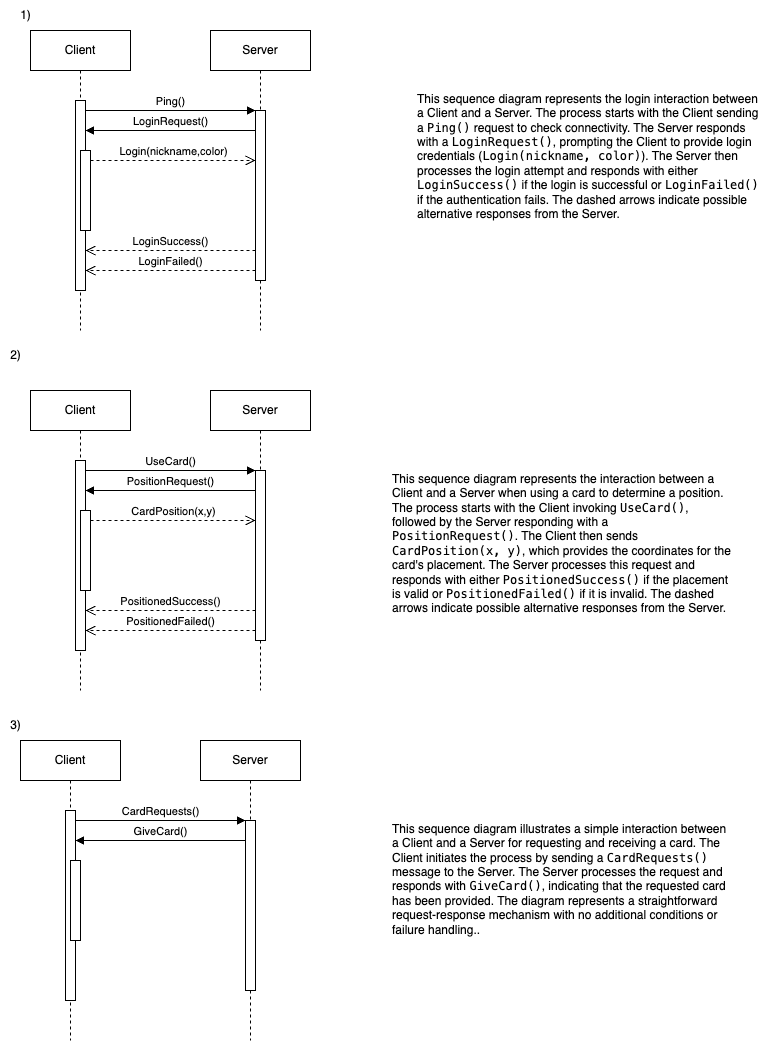

The diagram above was exported from draw.io. Its source (the exported page's mxGraphModel, read from the mxfile embedded in the PNG):
<mxGraphModel dx="1572" dy="967" grid="1" gridSize="10" guides="1" tooltips="1" connect="1" arrows="1" fold="1" page="1" pageScale="1" pageWidth="850" pageHeight="1100" math="0" shadow="0">
  <root>
    <mxCell id="0" />
    <mxCell id="1" parent="0" />
    <mxCell id="aM9ryv3xv72pqoxQDRHE-1" value="Client" style="shape=umlLifeline;perimeter=lifelinePerimeter;whiteSpace=wrap;html=1;container=0;dropTarget=0;collapsible=0;recursiveResize=0;outlineConnect=0;portConstraint=eastwest;newEdgeStyle={&quot;edgeStyle&quot;:&quot;elbowEdgeStyle&quot;,&quot;elbow&quot;:&quot;vertical&quot;,&quot;curved&quot;:0,&quot;rounded&quot;:0};" parent="1" vertex="1">
      <mxGeometry x="40" y="40" width="100" height="300" as="geometry" />
    </mxCell>
    <mxCell id="aM9ryv3xv72pqoxQDRHE-2" value="" style="html=1;points=[];perimeter=orthogonalPerimeter;outlineConnect=0;targetShapes=umlLifeline;portConstraint=eastwest;newEdgeStyle={&quot;edgeStyle&quot;:&quot;elbowEdgeStyle&quot;,&quot;elbow&quot;:&quot;vertical&quot;,&quot;curved&quot;:0,&quot;rounded&quot;:0};" parent="aM9ryv3xv72pqoxQDRHE-1" vertex="1">
      <mxGeometry x="45" y="70" width="10" height="190" as="geometry" />
    </mxCell>
    <mxCell id="aM9ryv3xv72pqoxQDRHE-4" value="" style="html=1;points=[];perimeter=orthogonalPerimeter;outlineConnect=0;targetShapes=umlLifeline;portConstraint=eastwest;newEdgeStyle={&quot;edgeStyle&quot;:&quot;elbowEdgeStyle&quot;,&quot;elbow&quot;:&quot;vertical&quot;,&quot;curved&quot;:0,&quot;rounded&quot;:0};" parent="aM9ryv3xv72pqoxQDRHE-1" vertex="1">
      <mxGeometry x="50" y="120" width="10" height="80" as="geometry" />
    </mxCell>
    <mxCell id="aM9ryv3xv72pqoxQDRHE-5" value="Server" style="shape=umlLifeline;perimeter=lifelinePerimeter;whiteSpace=wrap;html=1;container=0;dropTarget=0;collapsible=0;recursiveResize=0;outlineConnect=0;portConstraint=eastwest;newEdgeStyle={&quot;edgeStyle&quot;:&quot;elbowEdgeStyle&quot;,&quot;elbow&quot;:&quot;vertical&quot;,&quot;curved&quot;:0,&quot;rounded&quot;:0};" parent="1" vertex="1">
      <mxGeometry x="220" y="40" width="100" height="300" as="geometry" />
    </mxCell>
    <mxCell id="aM9ryv3xv72pqoxQDRHE-6" value="" style="html=1;points=[];perimeter=orthogonalPerimeter;outlineConnect=0;targetShapes=umlLifeline;portConstraint=eastwest;newEdgeStyle={&quot;edgeStyle&quot;:&quot;elbowEdgeStyle&quot;,&quot;elbow&quot;:&quot;vertical&quot;,&quot;curved&quot;:0,&quot;rounded&quot;:0};" parent="aM9ryv3xv72pqoxQDRHE-5" vertex="1">
      <mxGeometry x="45" y="80" width="10" height="170" as="geometry" />
    </mxCell>
    <mxCell id="aM9ryv3xv72pqoxQDRHE-7" value="Ping()" style="html=1;verticalAlign=bottom;endArrow=block;edgeStyle=elbowEdgeStyle;elbow=vertical;curved=0;rounded=0;" parent="1" source="aM9ryv3xv72pqoxQDRHE-2" target="aM9ryv3xv72pqoxQDRHE-6" edge="1">
      <mxGeometry relative="1" as="geometry">
        <mxPoint x="195" y="130" as="sourcePoint" />
        <Array as="points">
          <mxPoint x="180" y="120" />
        </Array>
      </mxGeometry>
    </mxCell>
    <mxCell id="aM9ryv3xv72pqoxQDRHE-8" value="LoginFailed()" style="html=1;verticalAlign=bottom;endArrow=open;dashed=1;endSize=8;edgeStyle=elbowEdgeStyle;elbow=horizontal;curved=0;rounded=0;" parent="1" source="aM9ryv3xv72pqoxQDRHE-6" target="aM9ryv3xv72pqoxQDRHE-2" edge="1">
      <mxGeometry relative="1" as="geometry">
        <mxPoint x="195" y="205" as="targetPoint" />
        <Array as="points">
          <mxPoint x="190" y="280" />
        </Array>
      </mxGeometry>
    </mxCell>
    <mxCell id="aM9ryv3xv72pqoxQDRHE-9" value="LoginRequest()" style="html=1;verticalAlign=bottom;endArrow=block;edgeStyle=elbowEdgeStyle;elbow=vertical;curved=0;rounded=0;" parent="1" source="aM9ryv3xv72pqoxQDRHE-6" edge="1">
      <mxGeometry relative="1" as="geometry">
        <mxPoint x="175" y="160" as="sourcePoint" />
        <Array as="points">
          <mxPoint x="220" y="140" />
          <mxPoint x="190" y="160" />
        </Array>
        <mxPoint x="95" y="140" as="targetPoint" />
      </mxGeometry>
    </mxCell>
    <mxCell id="aM9ryv3xv72pqoxQDRHE-10" value="Login(nickname,color)" style="html=1;verticalAlign=bottom;endArrow=open;dashed=1;endSize=8;edgeStyle=elbowEdgeStyle;elbow=vertical;curved=0;rounded=0;" parent="1" edge="1">
      <mxGeometry relative="1" as="geometry">
        <mxPoint x="265" y="170" as="targetPoint" />
        <Array as="points">
          <mxPoint x="180" y="170" />
        </Array>
        <mxPoint x="100" y="170" as="sourcePoint" />
      </mxGeometry>
    </mxCell>
    <mxCell id="MHDMb3MtQcXE7zjrJAsb-1" value="LoginSuccess()" style="html=1;verticalAlign=bottom;endArrow=open;dashed=1;endSize=8;edgeStyle=elbowEdgeStyle;elbow=vertical;curved=0;rounded=0;" edge="1" parent="1" source="aM9ryv3xv72pqoxQDRHE-6" target="aM9ryv3xv72pqoxQDRHE-2">
      <mxGeometry relative="1" as="geometry">
        <mxPoint x="100" y="260" as="targetPoint" />
        <Array as="points">
          <mxPoint x="185" y="260" />
        </Array>
        <mxPoint x="260" y="260" as="sourcePoint" />
      </mxGeometry>
    </mxCell>
    <mxCell id="MHDMb3MtQcXE7zjrJAsb-3" value="1)" style="text;html=1;align=center;verticalAlign=middle;resizable=0;points=[];autosize=1;strokeColor=none;fillColor=none;" vertex="1" parent="1">
      <mxGeometry x="20" y="10" width="30" height="30" as="geometry" />
    </mxCell>
    <mxCell id="MHDMb3MtQcXE7zjrJAsb-26" value="Client" style="shape=umlLifeline;perimeter=lifelinePerimeter;whiteSpace=wrap;html=1;container=0;dropTarget=0;collapsible=0;recursiveResize=0;outlineConnect=0;portConstraint=eastwest;newEdgeStyle={&quot;edgeStyle&quot;:&quot;elbowEdgeStyle&quot;,&quot;elbow&quot;:&quot;vertical&quot;,&quot;curved&quot;:0,&quot;rounded&quot;:0};" vertex="1" parent="1">
      <mxGeometry x="40" y="400" width="100" height="300" as="geometry" />
    </mxCell>
    <mxCell id="MHDMb3MtQcXE7zjrJAsb-27" value="" style="html=1;points=[];perimeter=orthogonalPerimeter;outlineConnect=0;targetShapes=umlLifeline;portConstraint=eastwest;newEdgeStyle={&quot;edgeStyle&quot;:&quot;elbowEdgeStyle&quot;,&quot;elbow&quot;:&quot;vertical&quot;,&quot;curved&quot;:0,&quot;rounded&quot;:0};" vertex="1" parent="MHDMb3MtQcXE7zjrJAsb-26">
      <mxGeometry x="45" y="70" width="10" height="190" as="geometry" />
    </mxCell>
    <mxCell id="MHDMb3MtQcXE7zjrJAsb-28" value="" style="html=1;points=[];perimeter=orthogonalPerimeter;outlineConnect=0;targetShapes=umlLifeline;portConstraint=eastwest;newEdgeStyle={&quot;edgeStyle&quot;:&quot;elbowEdgeStyle&quot;,&quot;elbow&quot;:&quot;vertical&quot;,&quot;curved&quot;:0,&quot;rounded&quot;:0};" vertex="1" parent="MHDMb3MtQcXE7zjrJAsb-26">
      <mxGeometry x="50" y="120" width="10" height="80" as="geometry" />
    </mxCell>
    <mxCell id="MHDMb3MtQcXE7zjrJAsb-29" value="Server" style="shape=umlLifeline;perimeter=lifelinePerimeter;whiteSpace=wrap;html=1;container=0;dropTarget=0;collapsible=0;recursiveResize=0;outlineConnect=0;portConstraint=eastwest;newEdgeStyle={&quot;edgeStyle&quot;:&quot;elbowEdgeStyle&quot;,&quot;elbow&quot;:&quot;vertical&quot;,&quot;curved&quot;:0,&quot;rounded&quot;:0};" vertex="1" parent="1">
      <mxGeometry x="220" y="400" width="100" height="300" as="geometry" />
    </mxCell>
    <mxCell id="MHDMb3MtQcXE7zjrJAsb-30" value="" style="html=1;points=[];perimeter=orthogonalPerimeter;outlineConnect=0;targetShapes=umlLifeline;portConstraint=eastwest;newEdgeStyle={&quot;edgeStyle&quot;:&quot;elbowEdgeStyle&quot;,&quot;elbow&quot;:&quot;vertical&quot;,&quot;curved&quot;:0,&quot;rounded&quot;:0};" vertex="1" parent="MHDMb3MtQcXE7zjrJAsb-29">
      <mxGeometry x="45" y="80" width="10" height="170" as="geometry" />
    </mxCell>
    <mxCell id="MHDMb3MtQcXE7zjrJAsb-31" value="UseCard()" style="html=1;verticalAlign=bottom;endArrow=block;edgeStyle=elbowEdgeStyle;elbow=vertical;curved=0;rounded=0;" edge="1" parent="1" source="MHDMb3MtQcXE7zjrJAsb-27" target="MHDMb3MtQcXE7zjrJAsb-30">
      <mxGeometry relative="1" as="geometry">
        <mxPoint x="195" y="490" as="sourcePoint" />
        <Array as="points">
          <mxPoint x="180" y="480" />
        </Array>
      </mxGeometry>
    </mxCell>
    <mxCell id="MHDMb3MtQcXE7zjrJAsb-32" value="PositionedFailed()" style="html=1;verticalAlign=bottom;endArrow=open;dashed=1;endSize=8;edgeStyle=elbowEdgeStyle;elbow=horizontal;curved=0;rounded=0;" edge="1" parent="1" source="MHDMb3MtQcXE7zjrJAsb-30" target="MHDMb3MtQcXE7zjrJAsb-27">
      <mxGeometry relative="1" as="geometry">
        <mxPoint x="195" y="565" as="targetPoint" />
        <Array as="points">
          <mxPoint x="190" y="640" />
        </Array>
      </mxGeometry>
    </mxCell>
    <mxCell id="MHDMb3MtQcXE7zjrJAsb-33" value="PositionRequest()" style="html=1;verticalAlign=bottom;endArrow=block;edgeStyle=elbowEdgeStyle;elbow=vertical;curved=0;rounded=0;" edge="1" parent="1" source="MHDMb3MtQcXE7zjrJAsb-30">
      <mxGeometry relative="1" as="geometry">
        <mxPoint x="175" y="520" as="sourcePoint" />
        <Array as="points">
          <mxPoint x="220" y="500" />
          <mxPoint x="190" y="520" />
        </Array>
        <mxPoint x="95" y="500" as="targetPoint" />
      </mxGeometry>
    </mxCell>
    <mxCell id="MHDMb3MtQcXE7zjrJAsb-34" value="CardPosition(x,y)" style="html=1;verticalAlign=bottom;endArrow=open;dashed=1;endSize=8;edgeStyle=elbowEdgeStyle;elbow=vertical;curved=0;rounded=0;" edge="1" parent="1">
      <mxGeometry relative="1" as="geometry">
        <mxPoint x="265" y="530" as="targetPoint" />
        <Array as="points">
          <mxPoint x="180" y="530" />
        </Array>
        <mxPoint x="100" y="530" as="sourcePoint" />
      </mxGeometry>
    </mxCell>
    <mxCell id="MHDMb3MtQcXE7zjrJAsb-35" value="PositionedSuccess()" style="html=1;verticalAlign=bottom;endArrow=open;dashed=1;endSize=8;edgeStyle=elbowEdgeStyle;elbow=vertical;curved=0;rounded=0;" edge="1" parent="1" source="MHDMb3MtQcXE7zjrJAsb-30" target="MHDMb3MtQcXE7zjrJAsb-27">
      <mxGeometry relative="1" as="geometry">
        <mxPoint x="100" y="620" as="targetPoint" />
        <Array as="points">
          <mxPoint x="185" y="620" />
        </Array>
        <mxPoint x="260" y="620" as="sourcePoint" />
      </mxGeometry>
    </mxCell>
    <mxCell id="MHDMb3MtQcXE7zjrJAsb-36" value="2)" style="text;html=1;align=center;verticalAlign=middle;resizable=0;points=[];autosize=1;strokeColor=none;fillColor=none;" vertex="1" parent="1">
      <mxGeometry x="10" y="350" width="30" height="30" as="geometry" />
    </mxCell>
    <mxCell id="MHDMb3MtQcXE7zjrJAsb-60" value="Client" style="shape=umlLifeline;perimeter=lifelinePerimeter;whiteSpace=wrap;html=1;container=0;dropTarget=0;collapsible=0;recursiveResize=0;outlineConnect=0;portConstraint=eastwest;newEdgeStyle={&quot;edgeStyle&quot;:&quot;elbowEdgeStyle&quot;,&quot;elbow&quot;:&quot;vertical&quot;,&quot;curved&quot;:0,&quot;rounded&quot;:0};" vertex="1" parent="1">
      <mxGeometry x="30" y="750" width="100" height="300" as="geometry" />
    </mxCell>
    <mxCell id="MHDMb3MtQcXE7zjrJAsb-61" value="" style="html=1;points=[];perimeter=orthogonalPerimeter;outlineConnect=0;targetShapes=umlLifeline;portConstraint=eastwest;newEdgeStyle={&quot;edgeStyle&quot;:&quot;elbowEdgeStyle&quot;,&quot;elbow&quot;:&quot;vertical&quot;,&quot;curved&quot;:0,&quot;rounded&quot;:0};" vertex="1" parent="MHDMb3MtQcXE7zjrJAsb-60">
      <mxGeometry x="45" y="70" width="10" height="190" as="geometry" />
    </mxCell>
    <mxCell id="MHDMb3MtQcXE7zjrJAsb-62" value="" style="html=1;points=[];perimeter=orthogonalPerimeter;outlineConnect=0;targetShapes=umlLifeline;portConstraint=eastwest;newEdgeStyle={&quot;edgeStyle&quot;:&quot;elbowEdgeStyle&quot;,&quot;elbow&quot;:&quot;vertical&quot;,&quot;curved&quot;:0,&quot;rounded&quot;:0};" vertex="1" parent="MHDMb3MtQcXE7zjrJAsb-60">
      <mxGeometry x="50" y="120" width="10" height="80" as="geometry" />
    </mxCell>
    <mxCell id="MHDMb3MtQcXE7zjrJAsb-63" value="Server" style="shape=umlLifeline;perimeter=lifelinePerimeter;whiteSpace=wrap;html=1;container=0;dropTarget=0;collapsible=0;recursiveResize=0;outlineConnect=0;portConstraint=eastwest;newEdgeStyle={&quot;edgeStyle&quot;:&quot;elbowEdgeStyle&quot;,&quot;elbow&quot;:&quot;vertical&quot;,&quot;curved&quot;:0,&quot;rounded&quot;:0};" vertex="1" parent="1">
      <mxGeometry x="210" y="750" width="100" height="300" as="geometry" />
    </mxCell>
    <mxCell id="MHDMb3MtQcXE7zjrJAsb-64" value="" style="html=1;points=[];perimeter=orthogonalPerimeter;outlineConnect=0;targetShapes=umlLifeline;portConstraint=eastwest;newEdgeStyle={&quot;edgeStyle&quot;:&quot;elbowEdgeStyle&quot;,&quot;elbow&quot;:&quot;vertical&quot;,&quot;curved&quot;:0,&quot;rounded&quot;:0};" vertex="1" parent="MHDMb3MtQcXE7zjrJAsb-63">
      <mxGeometry x="45" y="80" width="10" height="170" as="geometry" />
    </mxCell>
    <mxCell id="MHDMb3MtQcXE7zjrJAsb-65" value="CardRequests()" style="html=1;verticalAlign=bottom;endArrow=block;edgeStyle=elbowEdgeStyle;elbow=horizontal;curved=0;rounded=0;" edge="1" parent="1" source="MHDMb3MtQcXE7zjrJAsb-61" target="MHDMb3MtQcXE7zjrJAsb-64">
      <mxGeometry relative="1" as="geometry">
        <mxPoint x="185" y="840" as="sourcePoint" />
        <Array as="points">
          <mxPoint x="170" y="830" />
        </Array>
      </mxGeometry>
    </mxCell>
    <mxCell id="MHDMb3MtQcXE7zjrJAsb-67" value="GiveCard()" style="html=1;verticalAlign=bottom;endArrow=block;edgeStyle=elbowEdgeStyle;elbow=vertical;curved=0;rounded=0;" edge="1" parent="1" source="MHDMb3MtQcXE7zjrJAsb-64">
      <mxGeometry relative="1" as="geometry">
        <mxPoint x="165" y="870" as="sourcePoint" />
        <Array as="points">
          <mxPoint x="210" y="850" />
          <mxPoint x="180" y="870" />
        </Array>
        <mxPoint x="85" y="850" as="targetPoint" />
        <mxPoint as="offset" />
      </mxGeometry>
    </mxCell>
    <mxCell id="MHDMb3MtQcXE7zjrJAsb-70" value="3)" style="text;html=1;align=center;verticalAlign=middle;resizable=0;points=[];autosize=1;strokeColor=none;fillColor=none;" vertex="1" parent="1">
      <mxGeometry x="10" y="720" width="30" height="30" as="geometry" />
    </mxCell>
    <mxCell id="MHDMb3MtQcXE7zjrJAsb-73" value="&lt;h1 style=&quot;margin-top: 0px;&quot;&gt;&lt;br&gt;&lt;/h1&gt;&lt;p&gt;This sequence diagram represents the login interaction between a Client and a Server. The process starts with the Client sending a &lt;code data-end=&quot;139&quot; data-start=&quot;131&quot;&gt;Ping()&lt;/code&gt; request to check connectivity. The Server responds with a &lt;code data-end=&quot;214&quot; data-start=&quot;198&quot;&gt;LoginRequest()&lt;/code&gt;, prompting the Client to provide login credentials (&lt;code data-end=&quot;291&quot; data-start=&quot;267&quot;&gt;Login(nickname, color)&lt;/code&gt;). The Server then processes the login attempt and responds with either &lt;code data-end=&quot;379&quot; data-start=&quot;363&quot;&gt;LoginSuccess()&lt;/code&gt; if the login is successful or &lt;code data-end=&quot;425&quot; data-start=&quot;410&quot;&gt;LoginFailed()&lt;/code&gt; if the authentication fails. The dashed arrows indicate possible alternative responses from the Server.&lt;/p&gt;" style="text;html=1;whiteSpace=wrap;overflow=hidden;rounded=0;" vertex="1" parent="1">
      <mxGeometry x="425" y="50" width="345" height="190" as="geometry" />
    </mxCell>
    <mxCell id="MHDMb3MtQcXE7zjrJAsb-74" value="&lt;h1 style=&quot;margin-top: 0px;&quot;&gt;&lt;br&gt;&lt;/h1&gt;&lt;p&gt;This sequence diagram represents the interaction between a Client and a Server when using a card to determine a position. The process starts with the Client invoking &lt;code&gt;UseCard()&lt;/code&gt;, followed by the Server responding with a &lt;code&gt;PositionRequest()&lt;/code&gt;. The Client then sends &lt;code&gt;CardPosition(x, y)&lt;/code&gt;, which provides the coordinates for the card's placement. The Server processes this request and responds with either &lt;code&gt;PositionedSuccess()&lt;/code&gt; if the placement is valid or &lt;code&gt;PositionedFailed()&lt;/code&gt; if it is invalid. The dashed arrows indicate possible alternative responses from the Server.&lt;/p&gt;" style="text;html=1;whiteSpace=wrap;overflow=hidden;rounded=0;" vertex="1" parent="1">
      <mxGeometry x="400" y="430" width="345" height="190" as="geometry" />
    </mxCell>
    <mxCell id="MHDMb3MtQcXE7zjrJAsb-75" value="&lt;h1 style=&quot;margin-top: 0px;&quot;&gt;&lt;br&gt;&lt;/h1&gt;&lt;p&gt;&lt;span style=&quot;background-color: transparent; color: light-dark(rgb(0, 0, 0), rgb(255, 255, 255));&quot;&gt;This sequence diagram illustrates a simple interaction between a Client and a Server for requesting and receiving a card. The Client initiates the process by sending a &lt;/span&gt;&lt;code style=&quot;background-color: transparent; color: light-dark(rgb(0, 0, 0), rgb(255, 255, 255));&quot;&gt;CardRequests()&lt;/code&gt;&lt;span style=&quot;background-color: transparent; color: light-dark(rgb(0, 0, 0), rgb(255, 255, 255));&quot;&gt; message to the Server. The Server processes the request and responds with &lt;/span&gt;&lt;code style=&quot;background-color: transparent; color: light-dark(rgb(0, 0, 0), rgb(255, 255, 255));&quot;&gt;GiveCard()&lt;/code&gt;&lt;span style=&quot;background-color: transparent; color: light-dark(rgb(0, 0, 0), rgb(255, 255, 255));&quot;&gt;, indicating that the requested card has been provided. The diagram represents a straightforward request-response mechanism with no additional conditions or failure handling.&lt;/span&gt;.&lt;/p&gt;" style="text;html=1;whiteSpace=wrap;overflow=hidden;rounded=0;" vertex="1" parent="1">
      <mxGeometry x="400" y="780" width="345" height="190" as="geometry" />
    </mxCell>
  </root>
</mxGraphModel>